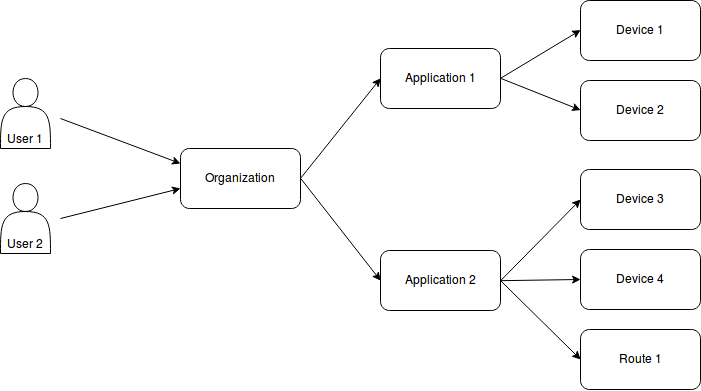

The diagram above was exported from draw.io. Its source (the exported page's mxGraphModel, read from the mxfile embedded in the PNG):
<mxGraphModel dx="954" dy="511" grid="1" gridSize="10" guides="1" tooltips="1" connect="1" arrows="1" fold="1" page="1" pageScale="1" pageWidth="850" pageHeight="1100" background="#ffffff" math="0" shadow="0">
  <root>
    <object label="" id="0">
      <mxCell />
    </object>
    <mxCell id="1" parent="0" />
    <mxCell id="2" value="Organization" style="rounded=1;whiteSpace=wrap;html=1;" vertex="1" parent="1">
      <mxGeometry x="260" y="198" width="120" height="60" as="geometry" />
    </mxCell>
    <mxCell id="4" value="Application 1" style="rounded=1;whiteSpace=wrap;html=1;" vertex="1" parent="1">
      <mxGeometry x="460" y="98" width="120" height="60" as="geometry" />
    </mxCell>
    <mxCell id="5" value="Application 2" style="rounded=1;whiteSpace=wrap;html=1;" vertex="1" parent="1">
      <mxGeometry x="460" y="300" width="120" height="60" as="geometry" />
    </mxCell>
    <mxCell id="6" value="Device 1" style="rounded=1;whiteSpace=wrap;html=1;" vertex="1" parent="1">
      <mxGeometry x="660" y="50" width="120" height="60" as="geometry" />
    </mxCell>
    <mxCell id="7" value="Device 2" style="rounded=1;whiteSpace=wrap;html=1;" vertex="1" parent="1">
      <mxGeometry x="660" y="130" width="120" height="60" as="geometry" />
    </mxCell>
    <mxCell id="8" value="Device 3" style="rounded=1;whiteSpace=wrap;html=1;" vertex="1" parent="1">
      <mxGeometry x="660" y="219" width="120" height="60" as="geometry" />
    </mxCell>
    <mxCell id="9" value="Device 4" style="rounded=1;whiteSpace=wrap;html=1;" vertex="1" parent="1">
      <mxGeometry x="660" y="299" width="120" height="60" as="geometry" />
    </mxCell>
    <mxCell id="11" value="" style="endArrow=classic;html=1;entryX=0;entryY=0.5;exitX=1;exitY=0.5;" edge="1" parent="1" source="2" target="4">
      <mxGeometry width="50" height="50" relative="1" as="geometry">
        <mxPoint x="260" y="458" as="sourcePoint" />
        <mxPoint x="310" y="408" as="targetPoint" />
      </mxGeometry>
    </mxCell>
    <mxCell id="12" value="" style="endArrow=classic;html=1;exitX=1;exitY=0.5;entryX=0;entryY=0.5;" edge="1" parent="1" source="2" target="5">
      <mxGeometry width="50" height="50" relative="1" as="geometry">
        <mxPoint x="260" y="458" as="sourcePoint" />
        <mxPoint x="310" y="408" as="targetPoint" />
      </mxGeometry>
    </mxCell>
    <mxCell id="13" value="" style="endArrow=classic;html=1;entryX=0;entryY=0.5;exitX=1;exitY=0.5;" edge="1" parent="1" source="4" target="6">
      <mxGeometry width="50" height="50" relative="1" as="geometry">
        <mxPoint x="260" y="450" as="sourcePoint" />
        <mxPoint x="310" y="400" as="targetPoint" />
      </mxGeometry>
    </mxCell>
    <mxCell id="14" value="" style="endArrow=classic;html=1;entryX=0;entryY=0.5;exitX=1;exitY=0.5;" edge="1" parent="1" source="4" target="7">
      <mxGeometry width="50" height="50" relative="1" as="geometry">
        <mxPoint x="260" y="450" as="sourcePoint" />
        <mxPoint x="310" y="400" as="targetPoint" />
      </mxGeometry>
    </mxCell>
    <mxCell id="15" value="" style="endArrow=classic;html=1;entryX=0;entryY=0.5;exitX=1;exitY=0.5;" edge="1" parent="1" source="5" target="8">
      <mxGeometry width="50" height="50" relative="1" as="geometry">
        <mxPoint x="260" y="429" as="sourcePoint" />
        <mxPoint x="310" y="379" as="targetPoint" />
      </mxGeometry>
    </mxCell>
    <mxCell id="17" value="" style="endArrow=classic;html=1;entryX=0;entryY=0.5;exitX=1;exitY=0.5;" edge="1" parent="1" source="5" target="9">
      <mxGeometry width="50" height="50" relative="1" as="geometry">
        <mxPoint x="260" y="429" as="sourcePoint" />
        <mxPoint x="310" y="379" as="targetPoint" />
      </mxGeometry>
    </mxCell>
    <mxCell id="18" value="Route 1" style="rounded=1;whiteSpace=wrap;html=1;" vertex="1" parent="1">
      <mxGeometry x="660" y="379" width="120" height="60" as="geometry" />
    </mxCell>
    <mxCell id="19" value="" style="endArrow=classic;html=1;entryX=0;entryY=0.5;exitX=1;exitY=0.5;" edge="1" parent="1" source="5" target="18">
      <mxGeometry width="50" height="50" relative="1" as="geometry">
        <mxPoint x="520" y="509" as="sourcePoint" />
        <mxPoint x="570" y="459" as="targetPoint" />
      </mxGeometry>
    </mxCell>
    <mxCell id="34" value="User 1" style="shape=actor;whiteSpace=wrap;html=1;verticalAlign=bottom;" vertex="1" parent="1">
      <mxGeometry x="80" y="128" width="50" height="70" as="geometry" />
    </mxCell>
    <mxCell id="36" value="" style="endArrow=classic;html=1;" edge="1" parent="1">
      <mxGeometry width="50" height="50" relative="1" as="geometry">
        <mxPoint x="140" y="268" as="sourcePoint" />
        <mxPoint x="260" y="238" as="targetPoint" />
      </mxGeometry>
    </mxCell>
    <mxCell id="37" value="" style="endArrow=classic;html=1;" edge="1" parent="1">
      <mxGeometry width="50" height="50" relative="1" as="geometry">
        <mxPoint x="140" y="168" as="sourcePoint" />
        <mxPoint x="260" y="213" as="targetPoint" />
      </mxGeometry>
    </mxCell>
    <mxCell id="38" value="User 2" style="shape=actor;whiteSpace=wrap;html=1;verticalAlign=bottom;" vertex="1" parent="1">
      <mxGeometry x="80" y="233" width="50" height="70" as="geometry" />
    </mxCell>
  </root>
</mxGraphModel>